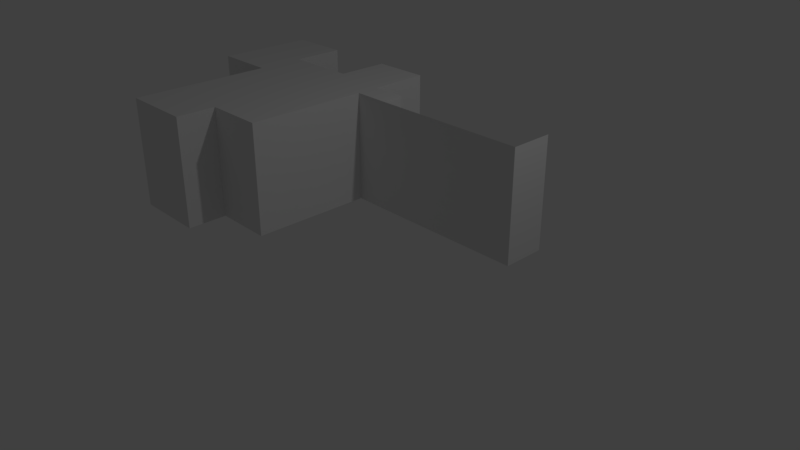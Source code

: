 # Source: facility_2f_lvlDesign.blend  (saved by Blender 2.79.0; exported with 4.5.12 LTS)
import bpy
from mathutils import Matrix  # noqa: F401  (used for matrix-valued properties, if any)

bpy.ops.wm.read_factory_settings(use_empty=True)
scene = bpy.context.scene
scene.name = 'Scene'

# ---- collections
col_collection_1 = bpy.data.collections.new('Collection 1'); scene.collection.children.link(col_collection_1)

# ---- materials (node trees are filled in below, after node groups)
mat_material_002 = bpy.data.materials.new('Material.002')
mat_material_002.alpha_threshold = 0.0
mat_material_002.use_transparent_shadow = False
mat_material_002.roughness = 0.5

# ---- material node trees

# ---- world
world_world = bpy.data.worlds.new('World'); scene.world = world_world
world_world.color = (0.05088, 0.05088, 0.05088)
world_world.use_sun_shadow = False
world_world.sun_shadow_jitter_overblur = 0.0
world_world.cycles.sampling_method = 'MANUAL'

# ---- cameras
cam_camera = bpy.data.cameras.new('Camera')
cam_camera.clip_end = 100.0
cam_camera.lens = 35.0
cam_camera.sensor_width = 32.0
cam_camera.sensor_height = 18.0
cam_camera.ortho_scale = 7.314
cam_camera.dof.focus_distance = 0.0
cam_camera.dof.aperture_fstop = 128.0

# ---- lights
light_lamp = bpy.data.lights.new('Lamp', 'POINT')
light_lamp.transmission_factor = 0.0
light_lamp.cutoff_distance = 30.0
light_lamp.energy = 100.0
light_lamp.shadow_buffer_clip_start = 1.001
light_lamp.shadow_soft_size = 0.1
light_lamp.shadow_maximum_resolution = 0.006
light_lamp.use_absolute_resolution = True

# ---- meshes
me_cube_001 = bpy.data.meshes.new('Cube.001')
me_cube_001.from_pydata([(-1.751, -2.06, -0.8319), (-1.751, -2.06, 1.168), (-1.751, -0.0595, -0.8319), (-1.751, -0.0595, 1.168), (0.04094, -2.06, -0.8319), (0.04094, -2.06, 1.168), (0.04094, -0.0595, -0.8319), (0.04094, -0.0595, 1.168), (-0.978, -2.06, -0.8319), (-0.978, -2.06, 1.168), (-0.978, -2.71, -0.8319), (-0.978, -2.71, 1.168), (-2.236, -2.71, -0.8319), (-2.236, -2.71, 1.168), (-2.236, -0.3646, -0.8319), (-2.236, -0.3646, 1.168), (-3.324, -0.3646, -0.8319), (-3.324, -0.3646, 1.168), (-3.324, 0.4364, -0.8319), (-3.324, 0.4364, 1.168), (-3.324, 1.295, -0.8319), (-3.324, 1.295, 1.168), (-2.236, 1.295, -0.8319), (-2.236, 1.295, 1.168), (-2.236, 0.4248, -0.8319), (-2.236, 0.4248, 1.168), (-2.236, -0.06967, -0.8319), (-2.236, -0.06967, 1.168), (-0.9697, 0.4248, -0.8319), (-0.9697, 0.4248, 1.168), (-0.9697, 1.294, -0.8319), (-0.9697, 1.294, 1.168), (0.02316, 1.294, -0.8319), (0.02316, 1.294, 1.168), (0.03103, 0.3201, -0.8319), (0.03103, 0.3201, 1.168), (0.6292, 0.3201, -0.8319), (0.6292, 0.3201, 1.168), (0.6292, -0.06651, -0.8319), (0.6292, -0.06651, 1.168), (1.419, 0.3201, -0.8319), (3.37, -0.06651, 1.168), (3.37, -0.06651, -0.8319), (3.37, 0.6349, 1.168), (3.37, 0.6349, -0.8319), (2.971, 0.6349, -0.8319), (2.971, 0.3124, -0.8319), (2.184, 0.3124, -0.8319), (0.6292, 0.3201, -0.06811), (1.419, 0.6506, -0.8319), (1.597, 0.7957, -0.8319), (1.987, 0.7957, -0.8319), (2.182, 0.6426, -0.8319), (1.419, 0.3201, -0.06714), (3.37, -0.06651, -0.06714), (3.37, 0.6349, -0.06714), (2.971, 0.6349, -0.06714), (2.971, 0.3124, -0.06714), (2.184, 0.3124, -0.06714), (1.419, 0.6506, -0.06714), (1.597, 0.7957, -0.06714), (1.987, 0.7957, -0.06714), (2.182, 0.6426, -0.06714)], [], [(0, 1, 3, 2), (3, 7, 39, 37, 35, 33, 31, 29, 25, 27), (6, 7, 5, 4), (8, 9, 1, 0), (2, 3, 7, 6), (2, 6, 4, 8, 0), (4, 5, 9, 8), (8, 9, 11, 10), (10, 11, 13, 12), (12, 13, 15, 14), (14, 15, 17, 16), (16, 17, 19, 18), (18, 19, 21, 20), (20, 21, 23, 22), (22, 23, 25, 24), (19, 18, 24, 25), (25, 24, 26, 27), (3, 2, 26, 27), (24, 25, 29, 28), (30, 31, 33, 32), (48, 36, 34, 32, 33, 35, 37), (7, 6, 38, 39), (38, 42, 54, 41, 39), (39, 37, 48, 36, 38), (42, 38, 36, 40, 49, 50, 51, 52, 47, 46, 45, 44), (54, 42, 44, 55), (55, 44, 45, 56), (56, 45, 46, 57), (57, 46, 47, 58), (28, 29, 31, 30), (19, 25, 23, 21), (20, 22, 24, 18), (15, 27, 25, 19, 17), (16, 18, 24, 26, 14), (26, 2, 0, 8, 10, 12, 14), (9, 1, 3, 27, 15, 13, 11), (6, 2, 26, 24, 28, 30, 32, 34, 36, 38), (7, 3, 1, 9, 5), (47, 52, 62, 58), (51, 61, 62, 52), (50, 60, 61, 51), (49, 59, 60, 50), (40, 53, 59, 49), (48, 53, 40, 36), (41, 54, 55, 43)])
me_cube_001.materials.append(mat_material_002)
me_cube_001.use_remesh_preserve_volume = False
me_cube_001.use_remesh_preserve_attributes = False
me_cube_001.use_mirror_vertex_groups = False
me_cube_001.update()

# ---- objects
ob_cube_001 = bpy.data.objects.new('Cube.001', me_cube_001)
ob_lamp = bpy.data.objects.new('Lamp', light_lamp)
ob_camera = bpy.data.objects.new('Camera', cam_camera)

# ---- transforms, parenting, visibility, modifiers, constraints
ob_cube_001.location = (-0.8592, 0.6422, 0.9476)
ob_cube_001.scale = (0.7898, 0.8317, 0.7493)
ob_cube_001.lineart.crease_threshold = 0.0
ob_lamp.location = (4.076, 1.005, 5.904)
ob_lamp.rotation_euler = (0.6503, 0.05522, 1.866)
ob_lamp.lock_rotations_4d = False
ob_lamp.empty_display_type = 'ARROWS'
ob_lamp.color = (0.0, 0.0, 0.0, 0.0)
ob_lamp.lineart.crease_threshold = 0.0
ob_camera.location = (7.481, -6.508, 5.344)
ob_camera.rotation_euler = (1.109, 0.0, 0.8149)
ob_camera.lock_rotations_4d = False
ob_camera.empty_display_type = 'ARROWS'
ob_camera.color = (0.0, 0.0, 0.0, 0.0)
ob_camera.display_type = 'WIRE'
ob_camera.lineart.crease_threshold = 0.0

# ---- collection membership
col_collection_1.objects.link(ob_cube_001)
col_collection_1.objects.link(ob_lamp)
col_collection_1.objects.link(ob_camera)

# ---- scene / render settings (as saved in the file)
scene.camera = ob_camera
scene.frame_start = 1; scene.frame_end = 250; scene.frame_set(1)
scene.render.engine = 'BLENDER_EEVEE_NEXT'
scene.render.resolution_percentage = 50
scene.render.dither_intensity = 0.0
scene.cycles.use_denoising = False
scene.cycles.samples = 128
scene.cycles.sampling_pattern = 'TABULATED_SOBOL'
scene.cycles.use_adaptive_sampling = False
scene.cycles.use_light_tree = False
scene.cycles.blur_glossy = 0.0
scene.cycles.sample_clamp_indirect = 0.0
scene.view_settings.view_transform = 'Standard'
bpy.context.view_layer.update()
